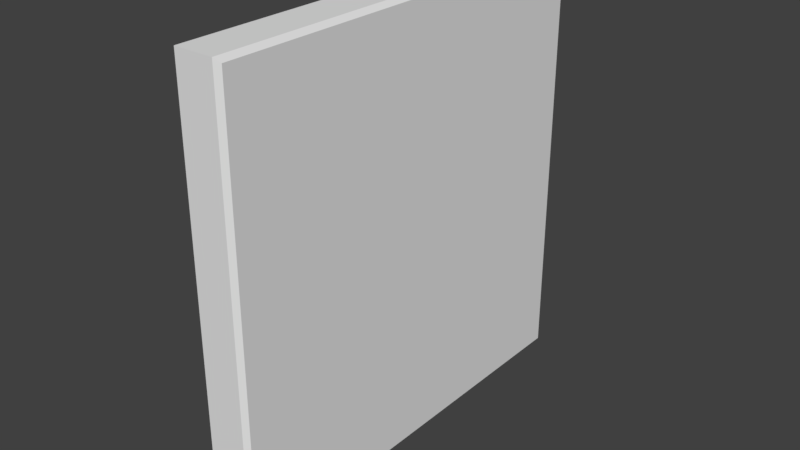 # Source: concreteWall.blend  (saved by Blender 2.79.0; exported with 4.5.12 LTS)
import bpy
from mathutils import Matrix  # noqa: F401  (used for matrix-valued properties, if any)

bpy.ops.wm.read_factory_settings(use_empty=True)
scene = bpy.context.scene
scene.name = 'Scene'

# ---- collections
col_collection_1 = bpy.data.collections.new('Collection 1'); scene.collection.children.link(col_collection_1)

# ---- materials (node trees are filled in below, after node groups)
mat_material = bpy.data.materials.new('Material')
mat_material.alpha_threshold = 0.0
mat_material.use_transparent_shadow = False
mat_material.roughness = 0.5
mat_material.line_color = (0.0, 0.0, 0.0, 1.0)

# ---- material node trees

# ---- world
world_world = bpy.data.worlds.new('World'); scene.world = world_world
world_world.color = (0.05088, 0.05088, 0.05088)
world_world.use_sun_shadow = False
world_world.sun_shadow_jitter_overblur = 0.0
world_world.cycles.sampling_method = 'MANUAL'

# ---- meshes
me_cube = bpy.data.meshes.new('Cube')
me_cube.from_pydata([(-0.1, -1.0, -0.003364), (-0.1, 1.0, -0.003364), (-0.1, -1.0, 1.997), (-0.1, 1.0, 1.997), (0.07984, 1.0, -0.003364), (0.1, 0.9798, -0.003364), (0.1, -0.9798, -0.003364), (0.07984, -1.0, -0.003364), (0.07984, 1.0, 1.997), (0.1, 0.9798, 1.976), (0.1, -0.9798, 1.976), (0.07984, -1.0, 1.997)], [], [(8, 4, 1, 3), (4, 5, 6, 7, 0, 1), (8, 3, 2, 11), (0, 2, 3, 1), (7, 11, 2, 0), (4, 8, 9, 5), (6, 10, 11, 7), (8, 11, 10, 9), (5, 9, 10, 6)])
_uv = me_cube.uv_layers.new(name='UVMap')
_uv.uv.foreach_set('vector', [0.737, 0.6572, 0.5035, 0.6572, 0.5035, 0.6289, 0.737, 0.6289, 0.5035, 0.5912, 0.5059, 0.5881, 0.7347, 0.5881, 0.737, 0.5912, 0.737, 0.6195, 0.5035, 0.6195, 0.737, 0.7075, 0.737, 0.7358, 0.5035, 0.7358, 0.5035, 0.7075, 0.5035, 0.5786, 0.5035, 0.2642, 0.737, 0.2642, 0.737, 0.5786, 0.5035, 0.6698, 0.737, 0.6698, 0.737, 0.6981, 0.5035, 0.6981, 0.5035, 0.6572, 0.737, 0.6572, 0.7347, 0.6604, 0.5035, 0.6604, 0.2653, 0.2642, 0.2653, 0.5755, 0.263, 0.5786, 0.263, 0.2642, 0.4965, 0.5786, 0.263, 0.5786, 0.2653, 0.5755, 0.4941, 0.5755, 0.4941, 0.2642, 0.4941, 0.5755, 0.2653, 0.5755, 0.2653, 0.2642])
me_cube.materials.append(mat_material)
me_cube.use_remesh_preserve_volume = False
me_cube.use_remesh_preserve_attributes = False
me_cube.use_mirror_vertex_groups = False
me_cube.update()

# ---- objects
ob_cube = bpy.data.objects.new('Cube', me_cube)

# ---- transforms, parenting, visibility, modifiers, constraints
ob_cube.location = (0.0, 0.0, 0.0)
ob_cube.lock_rotations_4d = False
ob_cube.empty_display_type = 'ARROWS'
ob_cube.lineart.crease_threshold = 0.0

# ---- collection membership
col_collection_1.objects.link(ob_cube)

# ---- scene / render settings (as saved in the file)
scene.frame_start = 1; scene.frame_end = 250; scene.frame_set(1)
scene.render.engine = 'BLENDER_EEVEE_NEXT'
scene.render.resolution_percentage = 50
scene.render.dither_intensity = 0.0
scene.cycles.use_denoising = False
scene.cycles.samples = 128
scene.cycles.sampling_pattern = 'TABULATED_SOBOL'
scene.cycles.use_adaptive_sampling = False
scene.cycles.use_light_tree = False
scene.cycles.blur_glossy = 0.0
scene.cycles.sample_clamp_indirect = 0.0
scene.view_settings.view_transform = 'Standard'
bpy.context.view_layer.update()

# ---- added for rendering (the .blend has no active camera and no usable light): camera, sun
cam_auto = bpy.data.cameras.new('AutoCamera')
cam_auto.lens = 50.0
cam_auto.sensor_width = 36.0
cam_auto.clip_end = 1000.0
ob_auto_camera = bpy.data.objects.new('AutoCamera', cam_auto)
scene.collection.objects.link(ob_auto_camera)
ob_auto_camera.location = (2.62347, -3.14816, 3.09541)
ob_auto_camera.rotation_euler = (1.09748, -7.21219e-08, 0.694738)
scene.camera = ob_auto_camera
light_auto_sun = bpy.data.lights.new('AutoSun', 'SUN')
light_auto_sun.energy = 3.0
light_auto_sun.angle = 0.0523599
ob_auto_sun = bpy.data.objects.new('AutoSun', light_auto_sun)
scene.collection.objects.link(ob_auto_sun)
ob_auto_sun.rotation_euler = (0.872665, 0.174533, 0.523599)
bpy.context.view_layer.update()
